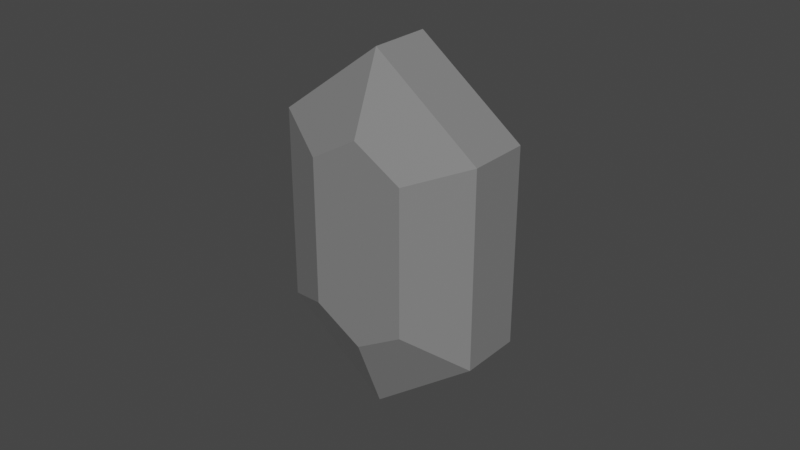 # Source: SM_Pickup_XP.blend  (saved by Blender 3.1.7; exported with 4.5.12 LTS)
import bpy
from mathutils import Matrix  # noqa: F401  (used for matrix-valued properties, if any)

bpy.ops.wm.read_factory_settings(use_empty=True)
scene = bpy.context.scene
scene.name = 'Scene'

# ---- collections
col_collection = bpy.data.collections.new('Collection'); scene.collection.children.link(col_collection)
col_mesh = bpy.data.collections.new('Mesh'); scene.collection.children.link(col_mesh)
col_rig = bpy.data.collections.new('Rig'); scene.collection.children.link(col_rig)
col_collision = bpy.data.collections.new('Collision'); scene.collection.children.link(col_collision)
col_extras = bpy.data.collections.new('Extras'); scene.collection.children.link(col_extras)

# ---- materials (node trees are filled in below, after node groups)
mat_mi_pickup_xp_small = bpy.data.materials.new('MI_Pickup_XP_Small')
mat_mi_pickup_xp_small.use_transparent_shadow = False
mat_mi_pickup_xp_small.diffuse_color = (0.2159, 0.2159, 0.2159, 1.0)
mat_mi_pickup_xp_small.roughness = 0.5528

# ---- material node trees
mat_mi_pickup_xp_small.use_nodes = True; mat_mi_pickup_xp_small.node_tree.nodes.clear()
_N = mat_mi_pickup_xp_small.node_tree.nodes; _L = mat_mi_pickup_xp_small.node_tree.links
n0 = _N.new('ShaderNodeBsdfPrincipled'); n0.name = 'Principled BSDF'; n0.location = (10, 300)
n0.distribution = 'GGX'
n0.subsurface_method = 'RANDOM_WALK_SKIN'
n0.inputs[0].default_value = (0.2159, 0.2159, 0.2159, 1.0)
n0.inputs[2].default_value = 0.5528
n0.inputs[3].default_value = 1.45
n0.inputs[27].default_value = (0.0, 0.0, 0.0, 1.0)
n0.inputs[28].default_value = 1.0
n1 = _N.new('ShaderNodeOutputMaterial'); n1.name = 'Material Output'; n1.location = (300, 300)
n2 = _N.new('ShaderNodeNormalMap'); n2.name = 'Normal Map'; n2.location = (-300, -300)
n2.label = 'Normal/Map'
_L.new(n0.outputs[0], n1.inputs[0])
_L.new(n2.outputs[0], n0.inputs[5])
n1.is_active_output = True

# ---- world
world_world = bpy.data.worlds.new('World'); scene.world = world_world
world_world.use_nodes = True; world_world.node_tree.nodes.clear()
_N = world_world.node_tree.nodes; _L = world_world.node_tree.links
n0 = _N.new('ShaderNodeOutputWorld'); n0.name = 'World Output'; n0.location = (300, 300)
n1 = _N.new('ShaderNodeBackground'); n1.name = 'Background'; n1.location = (10, 300)
n1.inputs[0].default_value = (0.05088, 0.05088, 0.05088, 1.0)
_L.new(n1.outputs[0], n0.inputs[0])
n0.is_active_output = True
world_world.color = (0.05088, 0.05088, 0.05088)
world_world.use_sun_shadow = False
world_world.sun_shadow_jitter_overblur = 0.0

# ---- meshes
me_sm_pickup_xp = bpy.data.meshes.new('SM_Pickup_XP')
me_sm_pickup_xp.from_pydata([(-1.566, 1.915, 2.356), (-3.387, 0.9856, -3.12), (-3.387, 0.9856, 3.12), (-1.566, 1.915, -2.356), (-3.387, -0.9856, 3.12), (-1.566, -1.915, -2.356), (-1.566, -1.915, 2.356), (-3.387, -0.9856, -3.12), (3.387, 0.9856, 3.12), (1.566, 1.915, -2.356), (1.566, 1.915, 2.356), (3.387, 0.9856, -3.12), (1.674e-07, -1.915, -3.274), (1.975e-07, -0.9812, -5.673), (-1.674e-07, 1.915, 3.274), (2.598e-08, 0.9812, 5.673), (3.387, -0.9856, 3.12), (1.674e-07, -1.915, 3.274), (1.566, -1.915, 2.356), (-2.598e-08, -0.9812, 5.673), (-1.674e-07, 1.915, -3.274), (-1.603e-07, 0.9812, -5.673), (3.387, -0.9856, -3.12), (1.566, -1.915, -2.356)], [], [(0, 1, 2), (1, 0, 3), (4, 5, 6), (5, 4, 7), (8, 9, 10), (9, 8, 11), (12, 7, 13), (7, 12, 5), (2, 14, 0), (14, 2, 15), (16, 17, 18), (17, 16, 19), (17, 4, 6), (4, 17, 19), (20, 1, 3), (1, 20, 21), (18, 22, 16), (22, 18, 23), (13, 11, 22), (11, 13, 21), (16, 22, 8), (8, 22, 11), (8, 15, 16), (15, 19, 16), (13, 1, 21), (1, 13, 7), (2, 19, 15), (19, 2, 4), (2, 1, 4), (4, 1, 7), (12, 22, 23), (22, 12, 13), (14, 8, 10), (8, 14, 15), (20, 11, 21), (11, 20, 9), (3, 9, 20), (9, 3, 10), (0, 10, 3), (10, 0, 14), (23, 5, 12), (5, 23, 6), (18, 6, 23), (6, 18, 17)])
me_sm_pickup_xp.polygons.foreach_set('use_smooth', [True] * 44)
_k = set([(0, 2), (0, 3), (0, 14), (1, 2), (1, 3), (1, 7), (1, 21), (2, 4), (2, 15), (3, 20), (4, 6), (4, 7), (4, 19), (5, 6), (5, 7), (5, 12), (6, 17), (7, 13), (8, 10), (8, 11), (8, 15), (8, 16), (9, 10), (9, 11), (9, 20), (10, 14), (11, 21), (11, 22), (12, 13), (12, 23), (13, 21), (13, 22), (14, 15), (15, 19), (16, 18), (16, 19), (16, 22), (17, 18), (17, 19), (18, 23), (20, 21), (22, 23)])
me_sm_pickup_xp.attributes.new('sharp_edge', 'BOOLEAN', 'EDGE').data.foreach_set('value', [ (min(e.vertices), max(e.vertices)) in _k for e in me_sm_pickup_xp.edges])
_uv = me_sm_pickup_xp.uv_layers.new(name='UVmap_0')
_uv.uv.foreach_set('vector', [0.6798, 0.817, 0.7374, 0.66, 0.7374, 0.8441, 0.7374, 0.66, 0.6798, 0.817, 0.6786, 0.6863, 0.7616, 0.8365, 0.8193, 0.6795, 0.8202, 0.81, 0.8193, 0.6795, 0.7616, 0.8365, 0.7616, 0.6525, 0.5333, 0.8427, 0.5908, 0.6857, 0.592, 0.8163, 0.5908, 0.6857, 0.5333, 0.8427, 0.5333, 0.6585, 0.8634, 0.6529, 0.7616, 0.6525, 0.8636, 0.5778, 0.7616, 0.6525, 0.8634, 0.6529, 0.8193, 0.6795, 0.7374, 0.8441, 0.6357, 0.8433, 0.6798, 0.817, 0.6357, 0.8433, 0.7374, 0.8441, 0.6351, 0.9183, 0.9658, 0.8371, 0.864, 0.8367, 0.9081, 0.8102, 0.864, 0.8367, 0.9658, 0.8371, 0.8638, 0.9118, 0.864, 0.8367, 0.7616, 0.8365, 0.8202, 0.81, 0.7616, 0.8365, 0.864, 0.8367, 0.8638, 0.9118, 0.6349, 0.6594, 0.7374, 0.66, 0.6786, 0.6863, 0.7374, 0.66, 0.6349, 0.6594, 0.6355, 0.5844, 0.9081, 0.8102, 0.9658, 0.6531, 0.9658, 0.8371, 0.9658, 0.6531, 0.9081, 0.8102, 0.9072, 0.6796, 0.2389, 0.4097, 0.09103, 0.3904, 0.1557, 0.3455, 0.09103, 0.3904, 0.2389, 0.4097, 0.2394, 0.479, 0.1579, 0.178, 0.1557, 0.3455, 0.0851, 0.1457, 0.0851, 0.1457, 0.1557, 0.3455, 0.09103, 0.3904, 0.0851, 0.1457, 0.2305, 0.02575, 0.1579, 0.178, 0.2305, 0.02575, 0.2447, 0.11, 0.1579, 0.178, 0.2389, 0.4097, 0.4028, 0.3889, 0.2394, 0.479, 0.4028, 0.3889, 0.2389, 0.4097, 0.323, 0.3407, 0.4028, 0.1229, 0.2447, 0.11, 0.2305, 0.02575, 0.2447, 0.11, 0.4028, 0.1229, 0.3316, 0.1727, 0.4028, 0.1229, 0.4028, 0.3889, 0.3316, 0.1727, 0.3316, 0.1727, 0.4028, 0.3889, 0.323, 0.3407, 0.8634, 0.6529, 0.9658, 0.6531, 0.9072, 0.6796, 0.9658, 0.6531, 0.8634, 0.6529, 0.8636, 0.5778, 0.6357, 0.8433, 0.5333, 0.8427, 0.592, 0.8163, 0.5333, 0.8427, 0.6357, 0.8433, 0.6351, 0.9183, 0.6349, 0.6594, 0.5333, 0.6585, 0.6355, 0.5844, 0.5333, 0.6585, 0.6349, 0.6594, 0.5908, 0.6857, 0.4782, 0.5848, 0.2687, 0.5848, 0.3734, 0.5234, 0.2687, 0.5848, 0.4782, 0.5848, 0.2687, 0.8999, 0.4782, 0.8999, 0.2687, 0.8999, 0.4782, 0.5848, 0.2687, 0.8999, 0.4782, 0.8999, 0.3734, 0.9613, 0.2319, 0.5882, 0.02241, 0.5882, 0.1271, 0.5268, 0.02241, 0.5882, 0.2319, 0.5882, 0.02241, 0.9033, 0.2319, 0.9033, 0.02241, 0.9033, 0.2319, 0.5882, 0.02241, 0.9033, 0.2319, 0.9033, 0.1271, 0.9647])
_uv.active_render = True
_uv = me_sm_pickup_xp.uv_layers.new(name='LightMapUV')
_uv.uv.foreach_set('vector', [0.4683, 0.7662, 0.4595, 0.5215, 0.7295, 0.5215, 0.008064, 0.2988, 0.01502, 0.03906, 0.2189, 0.03906, 0.3628, 0.5566, 0.3696, 0.2974, 0.5737, 0.2974, 0.1048, 0.4673, 0.3496, 0.4761, 0.3496, 0.2061, 0.132, 0.9274, 0.1376, 0.6711, 0.04031, 0.9234, 0.2695, 0.1929, 0.008064, 0.5405, 0.1833, 0.1816, 0.4917, 0.8952, 0.5903, 0.7346, 0.5908, 0.8952, 0.5903, 0.7346, 0.4917, 0.8952, 0.4917, 0.7939, 0.9292, 0.2178, 0.8306, 0.05713, 0.8306, 0.1587, 0.8306, 0.05713, 0.9292, 0.2178, 0.9297, 0.05713, 0.3486, 0.1694, 0.25, 0.008789, 0.25, 0.1104, 0.25, 0.008789, 0.3486, 0.1694, 0.3491, 0.008789, 0.008064, 0.9274, 0.08368, 0.5029, 0.008064, 0.6599, 0.08368, 0.5029, 0.008064, 0.9274, 0.08405, 0.6606, 0.008064, 0.9919, 0.4326, 0.9163, 0.2754, 0.9919, 0.4326, 0.9163, 0.008064, 0.9919, 0.2749, 0.916, 0.9062, 0.9841, 0.8145, 0.7473, 0.8145, 0.9919, 0.8145, 0.7473, 0.9062, 0.9841, 0.9062, 0.755, 0.6294, 0.916, 0.7871, 0.6741, 0.7871, 0.9163, 0.7871, 0.6741, 0.6294, 0.916, 0.6294, 0.6743, 0.5723, 0.228, 0.8638, 0.228, 0.6206, 0.3311, 0.6206, 0.3311, 0.8638, 0.228, 0.8638, 0.3052, 0.1544, 0.8952, 0.1532, 0.7097, 0.239, 0.8911, 0.1532, 0.7097, 0.2389, 0.7097, 0.239, 0.8911, 0.2749, 0.6743, 0.4326, 0.9163, 0.2749, 0.916, 0.4326, 0.9163, 0.2749, 0.6743, 0.4326, 0.6741, 0.3259, 0.5029, 0.08405, 0.6606, 0.3257, 0.6606, 0.08405, 0.6606, 0.3259, 0.5029, 0.08368, 0.5029, 0.54, 0.2017, 0.8101, 0.2017, 0.54, 0.1167, 0.54, 0.1167, 0.8101, 0.2017, 0.8101, 0.1167, 0.3628, 0.9919, 0.7871, 0.9163, 0.6304, 0.9919, 0.7871, 0.9163, 0.3628, 0.9919, 0.6294, 0.916, 0.9717, 0.7339, 0.959, 0.5781, 0.9717, 0.5925, 0.959, 0.5781, 0.9717, 0.7339, 0.7173, 0.593, 0.8628, 0.5566, 0.9614, 0.396, 0.9619, 0.5566, 0.9614, 0.396, 0.8628, 0.5566, 0.8628, 0.4556, 0.5884, 0.3564, 0.5884, 0.4922, 0.5884, 0.4243, 0.5884, 0.4922, 0.5884, 0.3564, 0.832, 0.4922, 0.832, 0.3564, 0.832, 0.4922, 0.5884, 0.3564, 0.832, 0.4922, 0.832, 0.3564, 0.832, 0.4243, 0.5142, 0.02295, 0.3789, 0.02295, 0.4468, 0.02295, 0.3789, 0.02295, 0.5142, 0.02295, 0.3789, 0.2666, 0.5142, 0.2666, 0.3789, 0.2666, 0.5142, 0.02295, 0.3789, 0.2666, 0.5142, 0.2666, 0.4468, 0.2666])
_ca = me_sm_pickup_xp.color_attributes.new('Col', 'BYTE_COLOR', 'CORNER')
_ca.data.foreach_set('color', [1.0, 0.0, 0.0, 1.0, 1.0, 0.0, 0.0, 1.0, 1.0, 0.0, 0.0, 1.0, 1.0, 0.0, 0.0, 1.0, 1.0, 0.0, 0.0, 1.0, 1.0, 0.0, 0.0, 1.0, 1.0, 0.0, 0.0, 1.0, 1.0, 0.0, 0.0, 1.0, 1.0, 0.0, 0.0, 1.0, 1.0, 0.0, 0.0, 1.0, 1.0, 0.0, 0.0, 1.0, 1.0, 0.0, 0.0, 1.0, 1.0, 0.0, 0.0, 1.0, 1.0, 0.0, 0.0, 1.0, 1.0, 0.0, 0.0, 1.0, 1.0, 0.0, 0.0, 1.0, 1.0, 0.0, 0.0, 1.0, 1.0, 0.0, 0.0, 1.0, 1.0, 0.0, 0.0, 1.0, 1.0, 0.0, 0.0, 1.0, 1.0, 0.0, 0.0, 1.0, 1.0, 0.0, 0.0, 1.0, 1.0, 0.0, 0.0, 1.0, 1.0, 0.0, 0.0, 1.0, 1.0, 0.0, 0.0, 1.0, 1.0, 0.0, 0.0, 1.0, 1.0, 0.0, 0.0, 1.0, 1.0, 0.0, 0.0, 1.0, 1.0, 0.0, 0.0, 1.0, 1.0, 0.0, 0.0, 1.0, 1.0, 0.0, 0.0, 1.0, 1.0, 0.0, 0.0, 1.0, 1.0, 0.0, 0.0, 1.0, 1.0, 0.0, 0.0, 1.0, 1.0, 0.0, 0.0, 1.0, 1.0, 0.0, 0.0, 1.0, 1.0, 0.0, 0.0, 1.0, 1.0, 0.0, 0.0, 1.0, 1.0, 0.0, 0.0, 1.0, 1.0, 0.0, 0.0, 1.0, 1.0, 0.0, 0.0, 1.0, 1.0, 0.0, 0.0, 1.0, 1.0, 0.0, 0.0, 1.0, 1.0, 0.0, 0.0, 1.0, 1.0, 0.0, 0.0, 1.0, 1.0, 0.0, 0.0, 1.0, 1.0, 0.0, 0.0, 1.0, 1.0, 0.0, 0.0, 1.0, 1.0, 0.0, 0.0, 1.0, 1.0, 0.0, 0.0, 1.0, 1.0, 0.0, 0.0, 1.0, 1.0, 0.0, 0.0, 1.0, 1.0, 0.0, 0.0, 1.0, 1.0, 0.0, 0.0, 1.0, 1.0, 0.0, 0.0, 1.0, 1.0, 0.0, 0.0, 1.0, 1.0, 0.0, 0.0, 1.0, 1.0, 0.0, 0.0, 1.0, 1.0, 0.0, 0.0, 1.0, 1.0, 0.0, 0.0, 1.0, 1.0, 0.0, 0.0, 1.0, 1.0, 0.0, 0.0, 1.0, 1.0, 0.0, 0.0, 1.0, 1.0, 0.0, 0.0, 1.0, 1.0, 0.0, 0.0, 1.0, 1.0, 0.0, 0.0, 1.0, 1.0, 0.0, 0.0, 1.0, 1.0, 0.0, 0.0, 1.0, 1.0, 0.0, 0.0, 1.0, 1.0, 0.0, 0.0, 1.0, 1.0, 0.0, 0.0, 1.0, 1.0, 0.0, 0.0, 1.0, 1.0, 0.0, 0.0, 1.0, 1.0, 0.0, 0.0, 1.0, 1.0, 0.0, 0.0, 1.0, 1.0, 0.0, 0.0, 1.0, 1.0, 0.0, 0.0, 1.0, 1.0, 0.0, 0.0, 1.0, 1.0, 0.0, 0.0, 1.0, 1.0, 0.0, 0.0, 1.0, 1.0, 0.0, 0.0, 1.0, 1.0, 0.0, 0.0, 1.0, 1.0, 0.0, 0.0, 1.0, 1.0, 0.0, 0.0, 1.0, 1.0, 0.0, 0.0, 1.0, 1.0, 0.0, 0.0, 1.0, 1.0, 0.0, 0.0, 1.0, 1.0, 0.0, 0.0, 1.0, 1.0, 0.0, 0.0, 1.0, 1.0, 0.0, 0.0, 1.0, 1.0, 0.0, 0.0, 1.0, 1.0, 0.0, 0.0, 1.0, 1.0, 0.0, 0.0, 1.0, 1.0, 0.0, 0.0, 1.0, 1.0, 0.0, 0.0, 1.0, 1.0, 0.0, 0.0, 1.0, 1.0, 0.0, 0.0, 1.0, 1.0, 0.0, 0.0, 1.0, 1.0, 0.0, 0.0, 1.0, 1.0, 0.0, 0.0, 1.0, 1.0, 0.0, 0.0, 1.0, 1.0, 0.0, 0.0, 1.0, 1.0, 0.0, 0.0, 1.0, 1.0, 0.0, 0.0, 1.0, 1.0, 0.0, 0.0, 1.0, 1.0, 0.0, 0.0, 1.0, 1.0, 0.0, 0.0, 1.0, 1.0, 0.0, 0.0, 1.0, 1.0, 0.0, 0.0, 1.0, 1.0, 0.0, 0.0, 1.0, 1.0, 0.0, 0.0, 1.0, 1.0, 0.0, 0.0, 1.0, 1.0, 0.0, 0.0, 1.0, 1.0, 0.0, 0.0, 1.0, 1.0, 0.0, 0.0, 1.0, 1.0, 0.0, 0.0, 1.0, 1.0, 0.0, 0.0, 1.0, 1.0, 0.0, 0.0, 1.0, 1.0, 0.0, 0.0, 1.0, 1.0, 0.0, 0.0, 1.0, 1.0, 0.0, 0.0, 1.0, 1.0, 0.0, 0.0, 1.0, 1.0, 0.0, 0.0, 1.0, 1.0, 0.0, 0.0, 1.0, 1.0, 0.0, 0.0, 1.0, 1.0, 0.0, 0.0, 1.0, 1.0, 0.0, 0.0, 1.0, 1.0, 0.0, 0.0, 1.0, 1.0, 0.0, 0.0, 1.0, 1.0, 0.0, 0.0, 1.0, 1.0, 0.0, 0.0, 1.0, 1.0, 0.0, 0.0, 1.0])
me_sm_pickup_xp.materials.append(mat_mi_pickup_xp_small)
me_sm_pickup_xp.use_remesh_fix_poles = True
me_sm_pickup_xp.use_remesh_preserve_attributes = False
me_sm_pickup_xp.update()
me_sm_pickup_xp.normals_split_custom_set([tuple(v) for v in zip(*[iter([-0.4566, 0.8897, 6.102e-08, -0.4566, 0.8897, -1.802e-07, -0.4566, 0.8897, -1.435e-07, -0.4566, 0.8897, -1.802e-07, -0.4566, 0.8897, 6.102e-08, -0.4566, 0.8897, -3.737e-08, -0.4566, -0.8897, 1.559e-07, -0.4566, -0.8897, -3.973e-08, -0.4566, -0.8897, -1.211e-08, -0.4566, -0.8897, -3.973e-08, -0.4566, -0.8897, 1.559e-07, -0.4566, -0.8897, 1.809e-07, 0.4566, 0.8897, -1.196e-07, 0.4566, 0.8897, -4.596e-08, 0.4566, 0.8897, -7.771e-08, 0.4566, 0.8897, -4.596e-08, 0.4566, 0.8897, -1.196e-07, 0.4565, 0.8897, -4.505e-08, -0.2604, -0.8915, -0.3708, -0.2603, -0.8915, -0.3708, -0.2603, -0.8915, -0.3708, -0.2603, -0.8915, -0.3708, -0.2604, -0.8915, -0.3708, -0.2603, -0.8915, -0.3708, -0.2603, 0.8915, 0.3708, -0.2604, 0.8915, 0.3708, -0.2603, 0.8915, 0.3708, -0.2604, 0.8915, 0.3708, -0.2603, 0.8915, 0.3708, -0.2603, 0.8915, 0.3708, 0.2603, -0.8915, 0.3708, 0.2604, -0.8915, 0.3708, 0.2603, -0.8915, 0.3708, 0.2604, -0.8915, 0.3708, 0.2603, -0.8915, 0.3708, 0.2603, -0.8915, 0.3708, -0.2604, -0.8915, 0.3708, -0.2603, -0.8915, 0.3708, -0.2603, -0.8915, 0.3708, -0.2603, -0.8915, 0.3708, -0.2604, -0.8915, 0.3708, -0.2603, -0.8915, 0.3708, -0.2604, 0.8915, -0.3708, -0.2603, 0.8915, -0.3708, -0.2603, 0.8915, -0.3708, -0.2603, 0.8915, -0.3708, -0.2604, 0.8915, -0.3708, -0.2603, 0.8915, -0.3708, 0.4566, -0.8897, 4.596e-08, 0.4566, -0.8897, 1.192e-07, 0.4566, -0.8897, 4.342e-08, 0.4566, -0.8897, 1.192e-07, 0.4566, -0.8897, 4.596e-08, 0.4566, -0.8897, 7.584e-08, 0.6013, 5.309e-08, -0.799, 0.6012, -2.703e-08, -0.7991, 0.6013, 4.598e-07, -0.799, 0.6012, -2.703e-08, -0.7991, 0.6013, 5.309e-08, -0.799, 0.6013, -2.245e-07, -0.799, 1.0, -3.101e-07, 0.0, 1.0, 1.127e-07, 0.0, 1.0, -2.078e-07, 0.0, 1.0, -2.078e-07, 0.0, 1.0, 1.127e-07, 0.0, 1.0, 2.15e-07, 0.0, 0.6013, -5.481e-07, 0.799, 0.6012, 1.485e-10, 0.7991, 0.6013, 1.968e-08, 0.799, 0.6012, 1.485e-10, 0.7991, 0.6013, -3.319e-08, 0.799, 0.6013, 1.968e-08, 0.799, -0.6013, 1.637e-07, -0.799, -0.6013, -8.393e-07, -0.799, -0.6013, 4.399e-08, -0.799, -0.6013, -8.393e-07, -0.799, -0.6013, 1.637e-07, -0.799, -0.6013, 1.052e-08, -0.799, -0.6013, -1.097e-08, 0.799, -0.6012, 5.58e-08, 0.7991, -0.6013, -9.079e-08, 0.799, -0.6012, 5.58e-08, 0.7991, -0.6013, -1.097e-08, 0.799, -0.6013, 7.322e-07, 0.799, -1.0, 0.0, 0.0, -1.0, 3.83e-08, 0.0, -1.0, 9.265e-09, 0.0, -1.0, 9.265e-09, 0.0, -1.0, 3.83e-08, 0.0, -1.0, 4.756e-08, 0.0, 0.2604, -0.8915, -0.3708, 0.2603, -0.8915, -0.3708, 0.2603, -0.8915, -0.3708, 0.2603, -0.8915, -0.3708, 0.2604, -0.8915, -0.3708, 0.2603, -0.8915, -0.3708, 0.2604, 0.8915, 0.3708, 0.2603, 0.8915, 0.3708, 0.2603, 0.8915, 0.3708, 0.2603, 0.8915, 0.3708, 0.2604, 0.8915, 0.3708, 0.2603, 0.8915, 0.3708, 0.2596, 0.8889, -0.3775, 0.2596, 0.8888, -0.3776, 0.2596, 0.8889, -0.3775, 0.2596, 0.8888, -0.3776, 0.2596, 0.8889, -0.3775, 0.2596, 0.8889, -0.3776, -1.522e-07, 1.0, 2.245e-08, -1.522e-07, 1.0, 2.245e-08, -1.522e-07, 1.0, 6.632e-07, -1.522e-07, 1.0, 2.245e-08, -1.522e-07, 1.0, 2.245e-08, -1.522e-07, 1.0, -6.123e-08, -1.522e-07, 1.0, -6.123e-08, -1.522e-07, 1.0, -6.123e-08, -1.522e-07, 1.0, 2.245e-08, -1.522e-07, 1.0, -6.123e-08, -1.522e-07, 1.0, -6.123e-08, -1.522e-07, 1.0, 3.316e-07, 1.522e-07, -1.0, 6.123e-08, 1.522e-07, -1.0, 6.123e-08, 1.522e-07, -1.0, -3.316e-07, 1.522e-07, -1.0, 6.123e-08, 1.522e-07, -1.0, 6.123e-08, 1.522e-07, -1.0, -2.245e-08, 1.522e-07, -1.0, -2.245e-08, 1.522e-07, -1.0, -2.245e-08, 1.522e-07, -1.0, 6.123e-08, 1.522e-07, -1.0, -2.245e-08, 1.522e-07, -1.0, -2.245e-08, 1.522e-07, -1.0, -6.632e-07])] * 3)])

# ---- objects
ob_sm_pickup_xp = bpy.data.objects.new('SM_Pickup_XP', me_sm_pickup_xp)

# ---- transforms, parenting, visibility, modifiers, constraints
ob_sm_pickup_xp.location = (0.0, 0.0, 0.0)
ob_sm_pickup_xp.scale = (0.01, 0.01, 0.01)
ob_sm_pickup_xp.color = (0.8, 0.8, 0.8, 1.0)

# ---- collection membership
col_collection.objects.link(ob_sm_pickup_xp)

# ---- scene / render settings (as saved in the file)
scene.frame_start = 1; scene.frame_end = 250; scene.frame_set(1)
scene.render.engine = 'BLENDER_EEVEE_NEXT'
scene.render.fps = 25
scene.cycles.sampling_pattern = 'TABULATED_SOBOL'
scene.cycles.use_light_tree = False
scene.view_settings.view_transform = 'Filmic'
bpy.context.view_layer.update()

# ---- added for rendering (the .blend has no active camera and no usable light): camera, sun
cam_auto = bpy.data.cameras.new('AutoCamera')
cam_auto.lens = 50.0
cam_auto.sensor_width = 36.0
cam_auto.clip_end = 1000.0
ob_auto_camera = bpy.data.objects.new('AutoCamera', cam_auto)
scene.collection.objects.link(ob_auto_camera)
ob_auto_camera.location = (0.185045, -0.222054, 0.148036)
ob_auto_camera.rotation_euler = (1.09748, -7.21219e-08, 0.694738)
scene.camera = ob_auto_camera
light_auto_sun = bpy.data.lights.new('AutoSun', 'SUN')
light_auto_sun.energy = 3.0
light_auto_sun.angle = 0.0523599
ob_auto_sun = bpy.data.objects.new('AutoSun', light_auto_sun)
scene.collection.objects.link(ob_auto_sun)
ob_auto_sun.rotation_euler = (0.872665, 0.174533, 0.523599)
bpy.context.view_layer.update()
